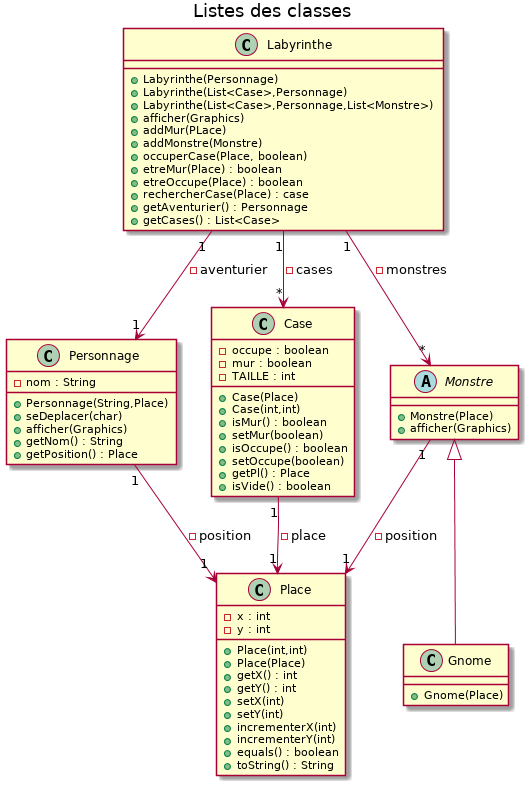

The diagram above was rendered by PlantUML. Its source (embedded in the PNG):
@startuml
title Listes des classes

class Personnage{
- nom : String
+ Personnage(String,Place)
+ seDeplacer(char)
+ afficher(Graphics)
+ getNom() : String
+ getPosition() : Place
}

class Labyrinthe{
+ Labyrinthe(Personnage)
+ Labyrinthe(List<Case>,Personnage)
+ Labyrinthe(List<Case>,Personnage,List<Monstre>)
+ afficher(Graphics)
+ addMur(PLace)
+ addMonstre(Monstre)
+ occuperCase(Place, boolean)
+ etreMur(Place) : boolean
+ etreOccupe(Place) : boolean
+ rechercherCase(Place) : case
+ getAventurier() : Personnage
+ getCases() : List<Case>
}


class Case{
- occupe : boolean
- mur : boolean 
- TAILLE : int
+ Case(Place)
+ Case(int,int)
+ isMur() : boolean
+ setMur(boolean)
+ isOccupe() : boolean
+ setOccupe(boolean)
+ getPl() : Place
+ isVide() : boolean
}


class Place{
- x : int
- y : int
+Place(int,int)
+Place(Place)
+ getX() : int
+ getY() : int
+ setX(int)
+ setY(int)
+ incrementerX(int)
+ incrementerY(int)
+ equals() : boolean
+ toString() : String
}

abstract Monstre{
+ Monstre(Place)
+ afficher(Graphics)
}

class Gnome extends Monstre{
+ Gnome(Place)
}

Labyrinthe "1" --> "*" Case : - cases

Labyrinthe "1" --> "*" Monstre : - monstres

Case "1" --> "1" Place : - place

Monstre "1" --> "1" Place : - position

Personnage "1" --> "1" Place : - position

Labyrinthe "1" --> "1" Personnage : - aventurier
@enduml